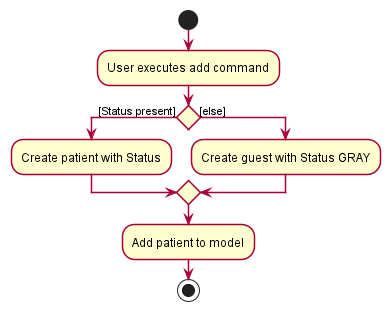

The diagram above was rendered by PlantUML. Its source (embedded in the PNG):
@startuml
skinparam activity {
    ArrowColor #A80036
    BackgroundColor #FEFECE
    BorderColor #A80036
    BorderThickness 1.5
}
start
:User executes add command;
if () then ([Status present])
    :Create patient with Status;
else ([else])
    :Create guest with Status GRAY;
endif
:Add patient to model;
stop

@enduml